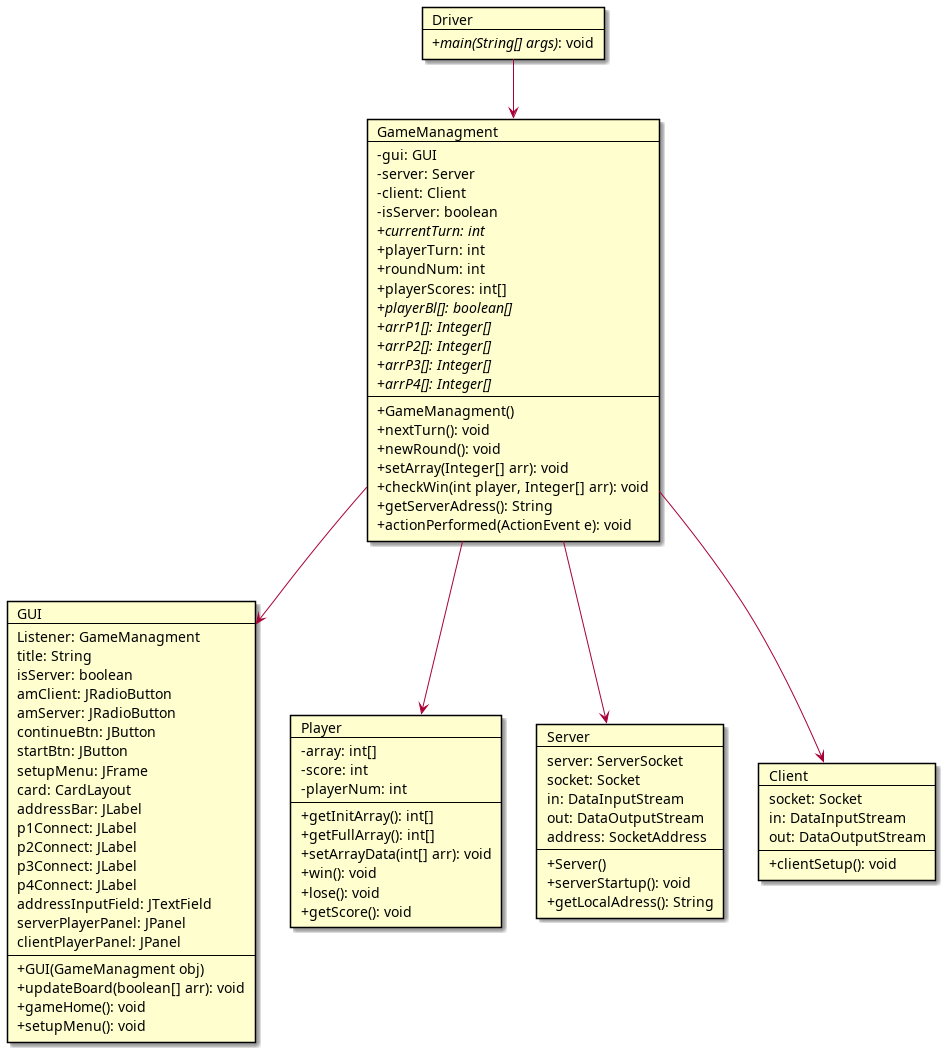

The diagram above was rendered by PlantUML. Its source (embedded in the PNG):
@startuml

card Driver[
    Driver
    ----
    +<i>main(String[] args)</i>: void
]

card GameManagment[
    GameManagment
    ----
    -gui: GUI
    -server: Server
    -client: Client
    -isServer: boolean
    +<i>currentTurn: int
    +playerTurn: int
    +roundNum: int
    +playerScores: int[]
    +<i>playerBl[]: boolean[]
    +<i>arrP1[]: Integer[]
    +<i>arrP2[]: Integer[]
    +<i>arrP3[]: Integer[]
    +<i>arrP4[]: Integer[]
    ----
    +GameManagment()
    +nextTurn(): void
    +newRound(): void
    +setArray(Integer[] arr): void
    +checkWin(int player, Integer[] arr): void
    +getServerAdress(): String
    +actionPerformed(ActionEvent e): void
]

card GUI[
    GUI
    ----
    Listener: GameManagment
    title: String
    isServer: boolean
    amClient: JRadioButton
    amServer: JRadioButton
    continueBtn: JButton
    startBtn: JButton
    setupMenu: JFrame
    card: CardLayout
    addressBar: JLabel
    p1Connect: JLabel
    p2Connect: JLabel
    p3Connect: JLabel
    p4Connect: JLabel
    addressInputField: JTextField
    serverPlayerPanel: JPanel
    clientPlayerPanel: JPanel
    ----
    +GUI(GameManagment obj)
    +updateBoard(boolean[] arr): void
    +gameHome(): void
    +setupMenu(): void
]

card Player[
    Player
    ----
    -array: int[]
    -score: int
    -playerNum: int
    ----
    +getInitArray(): int[]
    +getFullArray(): int[]
    +setArrayData(int[] arr): void
    +win(): void
    +lose(): void
    +getScore(): void
]

card Server[
    Server
    ----
    server: ServerSocket
    socket: Socket
    in: DataInputStream
    out: DataOutputStream
    address: SocketAddress
    ----
    +Server()
    +serverStartup(): void
    +getLocalAdress(): String
]

card Client[
    Client
    ----
    socket: Socket
    in: DataInputStream
    out: DataOutputStream
    ----
    +clientSetup(): void
]

Driver --> GameManagment
GameManagment --> GUI
GameManagment --> Player
GameManagment --> Server
GameManagment --> Client

@enduml